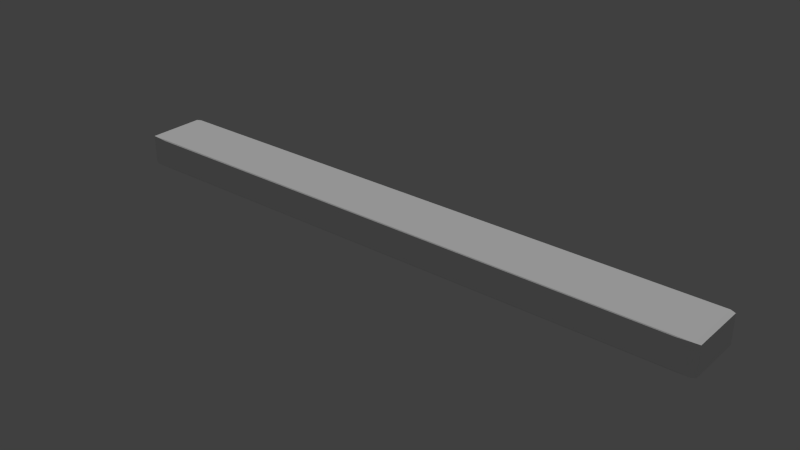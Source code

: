 # Source: 2by4board.blend  (saved by Blender 2.72.0; exported with 4.5.12 LTS)
import bpy
from mathutils import Matrix  # noqa: F401  (used for matrix-valued properties, if any)

bpy.ops.wm.read_factory_settings(use_empty=True)
scene = bpy.context.scene
scene.name = 'Scene'

# ---- collections
col_collection_1 = bpy.data.collections.new('Collection 1'); scene.collection.children.link(col_collection_1)

# ---- materials (node trees are filled in below, after node groups)
mat_material = bpy.data.materials.new('Material')
mat_material.alpha_threshold = 0.0
mat_material.use_transparent_shadow = False
mat_material.roughness = 0.5
mat_material.line_color = (0.0, 0.0, 0.0, 1.0)

# ---- material node trees

# ---- world
world_world = bpy.data.worlds.new('World'); scene.world = world_world
world_world.color = (0.05088, 0.05088, 0.05088)
world_world.use_sun_shadow = False
world_world.sun_shadow_jitter_overblur = 0.0
world_world.cycles.sampling_method = 'MANUAL'
world_world.cycles.sample_map_resolution = 256

# ---- lights
light_hemi = bpy.data.lights.new('Hemi', 'SUN')
light_hemi.transmission_factor = 0.0
light_hemi.angle = 0.1993
light_hemi.energy = 1.0
light_hemi.shadow_buffer_clip_start = 0.5
light_hemi.shadow_soft_size = 0.1
light_hemi.shadow_cascade_max_distance = 1000.0
light_hemi.cycles.use_multiple_importance_sampling = False

# ---- meshes
me_cube = bpy.data.meshes.new('Cube')
me_cube.from_pydata([(9.417, -0.9769, -0.4997), (9.417, 0.9773, -0.4999), (-9.803, -0.936, -0.4999), (-9.391, 0.9375, -0.5), (9.391, 0.9375, 0.5), (-9.424, -0.9756, 0.4999), (9.391, -0.9375, 0.5), (-9.391, 0.9375, 0.5), (10.02, 0.7571, -0.01586), (10.02, -0.3241, -0.2293), (10.02, 0.6608, -0.2777), (10.02, 0.9375, -0.4688), (10.02, 0.3586, 0.1451), (10.02, 0.9375, 0.4688), (10.02, 0.9375, 0.05298), (10.02, -0.4568, 0.1987), (10.02, -0.5524, 0.3601), (10.02, -0.1681, 0.4688), (10.02, -0.9375, 0.4688), (10.02, -0.2646, -0.4688), (10.02, -0.9375, -0.4688), (9.391, -1.0, 0.4688), (9.391, -1.0, -0.4688), (-9.391, -1.0, -0.4688), (-10.02, -0.6797, -0.01123), (-10.02, -0.1931, -0.2099), (-10.02, -0.6216, -0.09753), (-10.02, -0.9375, -0.2338), (-10.02, -0.7728, -0.241), (-10.02, -0.9375, -0.4688), (-10.02, -0.0957, 0.4082), (-10.02, -0.54, 0.05835), (-10.02, -0.4961, 0.3047), (-10.02, -0.5918, 0.2056), (-10.02, -0.418, 0.3828), (-10.02, -0.9375, 0.4688), (-10.02, -0.8291, 0.07813), (-10.02, -0.9375, 0.3213), (-10.02, -0.05847, 0.1278), (-10.02, 0.9375, 0.475), (-10.02, 0.468, -0.2089), (-10.02, 0.4805, -0.03223), (-10.02, 0.7528, -0.1268), (-10.02, 0.9553, -0.4687), (9.391, 1.0, 0.4688), (9.391, 1.0, -0.4688), (-9.391, 1.0, 0.4688), (-9.391, 1.0, -0.4688), (10.02, 0.2646, -0.3286), (-10.02, -0.3152, 0.05054), (-10.02, -0.2109, 0.3115), (-10.02, -0.3398, 0.1841), (-10.02, -0.8125, 0.2139), (9.863, 0.9833, -0.4911), (9.864, -0.9831, -0.4906), (-9.863, -0.9835, 0.4913), (9.863, -0.9835, 0.4914), (-9.859, 0.9844, 0.4889), (-9.391, -1.0, 0.4688), (9.857, 0.9845, 0.4904), (-9.857, -0.9845, -0.4904), (-9.854, 0.9829, -0.4922), (9.506, -0.9842, 0.4921)], [], [(3, 1, 0), (0, 60, 2), (53, 54, 0), (3, 2, 61), (4, 6, 56), (56, 59, 4), (7, 39, 55), (7, 59, 57), (6, 7, 5), (53, 59, 14), (8, 12, 9), (14, 8, 10), (48, 9, 19), (19, 11, 48), (10, 48, 11), (17, 13, 56), (12, 8, 13), (13, 59, 56), (14, 13, 8), (18, 20, 15), (13, 9, 12), (13, 16, 15), (18, 17, 56), (9, 20, 19), (18, 56, 54), (54, 56, 21), (23, 21, 58), (58, 21, 62), (21, 56, 62), (58, 62, 5), (55, 60, 23), (25, 49, 38), (52, 35, 32, 33), (27, 36, 26), (27, 26, 28), (26, 29, 28), (29, 26, 25), (28, 29, 27), (43, 61, 2), (35, 30, 34), (33, 36, 52), (24, 26, 36), (27, 52, 36), (37, 35, 52), (35, 39, 30), (40, 25, 38), (43, 25, 40), (41, 42, 38), (42, 43, 40), (39, 43, 42), (39, 57, 43), (1, 61, 45), (45, 59, 53), (45, 53, 1), (46, 45, 47), (47, 43, 57), (44, 45, 46), (57, 59, 46), (0, 1, 53), (1, 3, 61), (0, 2, 3), (4, 59, 7), (39, 7, 57), (5, 62, 6), (7, 55, 5), (4, 7, 6), (56, 6, 62), (9, 48, 8), (48, 10, 8), (11, 14, 10), (14, 11, 53), (19, 53, 11), (14, 59, 13), (15, 20, 13), (15, 16, 18), (13, 17, 16), (18, 16, 17), (53, 19, 54), (20, 9, 13), (19, 20, 54), (20, 18, 54), (0, 22, 60), (54, 22, 0), (22, 54, 21), (23, 58, 55), (55, 58, 5), (23, 22, 21), (22, 23, 60), (49, 24, 31), (55, 27, 60), (25, 43, 29), (27, 29, 60), (43, 2, 29), (49, 25, 26, 24), (29, 2, 60), (39, 38, 30), (38, 51, 50), (30, 38, 50), (49, 51, 38), (50, 51, 32), (50, 32, 34), (50, 34, 30), (51, 49, 31), (33, 51, 31), (33, 32, 51), (34, 32, 35), (31, 24, 36), (31, 36, 33), (37, 52, 27), (37, 27, 55), (37, 55, 35), (39, 41, 38), (39, 35, 55), (40, 38, 42), (39, 42, 41), (45, 44, 59), (44, 46, 59), (45, 61, 47), (43, 47, 61), (46, 47, 57)])
_uv = me_cube.uv_layers.new(name='UVMap')
_uv.uv.foreach_set('vector', [0.3145, 0.03125, 0.3175, 0.9701, 0.1648, 0.9701, 0.1648, 0.9701, 0.1642, 0.007979, 0.168, 0.01065, 0.318, 0.9923, 0.1643, 0.9924, 0.1648, 0.9701, 0.3145, 0.03125, 0.168, 0.01065, 0.318, 0.008146, 0.1605, 0.03127, 0.01395, 0.03128, 0.01036, 0.007712, 0.01036, 0.007712, 0.1642, 0.008, 0.1605, 0.03127, 0.1605, 0.9687, 0.1605, 0.9999, 0.01036, 0.9922, 0.1605, 0.9687, 0.1642, 0.008, 0.1642, 0.992, 0.01395, 0.03128, 0.1605, 0.9687, 0.01098, 0.9703, 0.3962, 0.9908, 0.473, 0.9905, 0.4388, 0.9986, 0.5084, 0.1035, 0.521, 0.1234, 0.4917, 0.1575, 0.5138, 0.09448, 0.5084, 0.1035, 0.4879, 0.1083, 0.4839, 0.1281, 0.4917, 0.1575, 0.473, 0.1545, 0.473, 0.1545, 0.473, 0.09448, 0.4839, 0.1281, 0.4879, 0.1083, 0.4839, 0.1281, 0.473, 0.09448, 0.07409, 3.368e-06, 0.1605, 0.0, 0.01036, 0.007712, 0.521, 0.1234, 0.5084, 0.1035, 0.5463, 0.09448, 0.1605, 0.0, 0.1642, 0.008, 0.01036, 0.007712, 0.5138, 0.09448, 0.5463, 0.09448, 0.5084, 0.1035, 0.5463, 0.1881, 0.473, 0.1881, 0.5252, 0.1641, 0.5463, 0.09448, 0.4917, 0.1575, 0.521, 0.1234, 0.5463, 0.09448, 0.5378, 0.1689, 0.5252, 0.1641, 0.01394, 5.752e-06, 0.07409, 3.368e-06, 0.01036, 0.007712, 0.4917, 0.1575, 0.473, 0.1881, 0.473, 0.1545, 0.3938, 1.946e-05, 0.3955, 0.007591, 0.3187, 0.007508, 0.3187, 0.007508, 0.3955, 0.007591, 0.3937, 0.03108, 0.3198, 0.9675, 0.3937, 0.03108, 0.3931, 0.9675, 0.3931, 0.9675, 0.3937, 0.03108, 0.3956, 0.0254, 0.3937, 0.03108, 0.3955, 0.007591, 0.3956, 0.0254, 0.3931, 0.9675, 0.3956, 0.0254, 0.3956, 0.9692, 0.3949, 0.9911, 0.3181, 0.9908, 0.3198, 0.9675, 0.5265, 0.05732, 0.5062, 0.06342, 0.5001, 0.0506, 0.4934, 0.08824, 0.4735, 0.09448, 0.4863, 0.07245, 0.494, 0.07722, 0.5284, 0.09448, 0.504, 0.08907, 0.5177, 0.07871, 0.5284, 0.09448, 0.5177, 0.07871, 0.529, 0.08626, 0.5177, 0.07871, 0.5468, 0.09448, 0.529, 0.08626, 0.5468, 0.09448, 0.5177, 0.07871, 0.5265, 0.05732, 0.529, 0.08626, 0.5468, 0.09448, 0.5284, 0.09448, 0.3159, 8.345e-06, 0.318, 0.008146, 0.168, 0.01065, 0.4735, 0.09448, 0.4782, 0.05246, 0.4802, 0.06855, 0.494, 0.07722, 0.504, 0.08907, 0.4934, 0.08824, 0.511, 0.08161, 0.5177, 0.07871, 0.504, 0.08907, 0.5284, 0.09448, 0.4934, 0.08824, 0.504, 0.08907, 0.485, 0.09448, 0.4735, 0.09448, 0.4934, 0.08824, 0.4735, 0.09448, 0.473, 0.0008872, 0.4782, 0.05246, 0.5264, 0.02432, 0.5265, 0.05732, 0.5001, 0.0506, 0.5468, 0.0, 0.5265, 0.05732, 0.5264, 0.02432, 0.5126, 0.0237, 0.52, 0.01011, 0.5001, 0.0506, 0.52, 0.01011, 0.5468, 0.0, 0.5264, 0.02432, 0.473, 0.0008872, 0.5468, 0.0, 0.52, 0.01011, 0.4719, 4.84e-05, 0.473, 0.007792, 0.3981, 0.0, 0.3956, 0.9686, 0.3963, 0.008053, 0.398, 0.9672, 0.398, 0.9672, 0.473, 0.9905, 0.3962, 0.9908, 0.398, 0.9672, 0.3962, 0.9908, 0.3956, 0.9686, 0.4714, 0.03108, 0.398, 0.9672, 0.3981, 0.03108, 0.3981, 0.03108, 0.3981, 0.0, 0.473, 0.007792, 0.4713, 0.9672, 0.398, 0.9672, 0.4714, 0.03108, 0.473, 0.007792, 0.473, 0.9905, 0.4714, 0.03108, 0.1648, 0.9701, 0.3175, 0.9701, 0.318, 0.9923, 0.3175, 0.9701, 0.3145, 0.03125, 0.318, 0.008146, 0.1648, 0.9701, 0.168, 0.01065, 0.3145, 0.03125, 0.1605, 0.03127, 0.1642, 0.008, 0.1605, 0.9687, 0.1605, 0.9999, 0.1605, 0.9687, 0.1642, 0.992, 0.01098, 0.9703, 0.0103, 0.02554, 0.01395, 0.03128, 0.1605, 0.9687, 0.01036, 0.9922, 0.01098, 0.9703, 0.1605, 0.03127, 0.1605, 0.9687, 0.01395, 0.03128, 0.01036, 0.007712, 0.01395, 0.03128, 0.0103, 0.02554, 0.4917, 0.1575, 0.4839, 0.1281, 0.5084, 0.1035, 0.4839, 0.1281, 0.4879, 0.1083, 0.5084, 0.1035, 0.473, 0.09448, 0.5138, 0.09448, 0.4879, 0.1083, 0.4388, 0.9986, 0.398, 0.9986, 0.3962, 0.9908, 0.2204, 1.0, 0.318, 0.9923, 0.3144, 1.0, 0.4388, 0.9986, 0.473, 0.9905, 0.4713, 0.9986, 0.5252, 0.1641, 0.473, 0.1881, 0.5463, 0.09448, 0.5252, 0.1641, 0.5378, 0.1689, 0.5463, 0.1881, 0.5463, 0.09448, 0.5463, 0.1497, 0.5378, 0.1689, 0.5463, 0.1881, 0.5378, 0.1689, 0.5463, 0.1497, 0.318, 0.9923, 0.2204, 1.0, 0.1643, 0.9924, 0.473, 0.1881, 0.4917, 0.1575, 0.5463, 0.09448, 0.2204, 1.0, 0.1678, 1.0, 0.1643, 0.9924, 0.3205, 0.0, 0.3938, 1.946e-05, 0.3187, 0.007508, 0.318, 0.02978, 0.3204, 0.03106, 0.3181, 0.9908, 0.3187, 0.007508, 0.3204, 0.03106, 0.318, 0.02978, 0.3204, 0.03106, 0.3187, 0.007508, 0.3937, 0.03108, 0.3198, 0.9675, 0.3931, 0.9675, 0.3949, 0.9911, 0.3949, 0.9911, 0.3931, 0.9675, 0.3956, 0.9692, 0.3198, 0.9675, 0.3204, 0.03106, 0.3937, 0.03108, 0.3204, 0.03106, 0.3198, 0.9675, 0.3181, 0.9908, 0.5062, 0.06342, 0.511, 0.08161, 0.5056, 0.07464, 0.3949, 0.9911, 0.3382, 0.9989, 0.3181, 0.9908, 0.5265, 0.05732, 0.5468, 0.0, 0.5468, 0.09448, 0.3382, 0.9989, 0.3198, 0.9989, 0.3181, 0.9908, 0.3159, 8.345e-06, 0.168, 0.01065, 0.1679, 0.0, 0.5062, 0.06342, 0.5265, 0.05732, 0.5177, 0.07871, 0.511, 0.08161, 0.1679, 0.0, 0.168, 0.01065, 0.1642, 0.007979, 0.473, 0.0008872, 0.5001, 0.0506, 0.4782, 0.05246, 0.5001, 0.0506, 0.4957, 0.06465, 0.4858, 0.05821, 0.4782, 0.05246, 0.5001, 0.0506, 0.4858, 0.05821, 0.5062, 0.06342, 0.4957, 0.06465, 0.5001, 0.0506, 0.4858, 0.05821, 0.4957, 0.06465, 0.4863, 0.07245, 0.4858, 0.05821, 0.4863, 0.07245, 0.4802, 0.06855, 0.4858, 0.05821, 0.4802, 0.06855, 0.4782, 0.05246, 0.4957, 0.06465, 0.5062, 0.06342, 0.5056, 0.07464, 0.494, 0.07722, 0.4957, 0.06465, 0.5056, 0.07464, 0.494, 0.07722, 0.4863, 0.07245, 0.4957, 0.06465, 0.4802, 0.06855, 0.4863, 0.07245, 0.4735, 0.09448, 0.5056, 0.07464, 0.511, 0.08161, 0.504, 0.08907, 0.5056, 0.07464, 0.504, 0.08907, 0.494, 0.07722, 0.485, 0.09448, 0.4934, 0.08824, 0.5284, 0.09448, 0.3816, 0.9989, 0.3382, 0.9989, 0.3949, 0.9911, 0.3816, 0.9989, 0.3949, 0.9911, 0.3931, 0.9989, 0.473, 0.0008872, 0.5126, 0.0237, 0.5001, 0.0506, 0.1605, 0.9999, 0.01395, 0.9999, 0.01036, 0.9922, 0.5264, 0.02432, 0.5001, 0.0506, 0.52, 0.01011, 0.473, 0.0008872, 0.52, 0.01011, 0.5126, 0.0237, 0.398, 0.9672, 0.4713, 0.9672, 0.473, 0.9905, 0.4713, 0.9672, 0.4714, 0.03108, 0.473, 0.9905, 0.398, 0.9672, 0.3963, 0.008053, 0.3981, 0.03108, 0.3981, 0.0, 0.3981, 0.03108, 0.3963, 0.008053, 0.4714, 0.03108, 0.3981, 0.03108, 0.473, 0.007792])
me_cube.materials.append(mat_material)
me_cube.use_remesh_preserve_volume = False
me_cube.use_remesh_preserve_attributes = False
me_cube.use_mirror_vertex_groups = False
me_cube.update()

# ---- objects
ob_hemi = bpy.data.objects.new('Hemi', light_hemi)
ob_cube = bpy.data.objects.new('Cube', me_cube)

# ---- transforms, parenting, visibility, modifiers, constraints
ob_hemi.location = (-0.4543, -3.508, 11.12)
ob_hemi.lineart.crease_threshold = 0.0
ob_cube.location = (0.0, 0.0, 0.0)
ob_cube.lock_rotations_4d = False
ob_cube.empty_display_type = 'ARROWS'
ob_cube.lineart.crease_threshold = 0.0

# ---- collection membership
col_collection_1.objects.link(ob_hemi)
col_collection_1.objects.link(ob_cube)

# ---- scene / render settings (as saved in the file)
scene.frame_start = 1; scene.frame_end = 250; scene.frame_set(1)
scene.render.engine = 'BLENDER_EEVEE_NEXT'
scene.render.resolution_percentage = 50
scene.render.dither_intensity = 0.0
scene.cycles.use_denoising = False
scene.cycles.samples = 10
scene.cycles.sampling_pattern = 'TABULATED_SOBOL'
scene.cycles.light_sampling_threshold = 0.0
scene.cycles.use_adaptive_sampling = False
scene.cycles.use_light_tree = False
scene.cycles.blur_glossy = 0.0
scene.cycles.pixel_filter_type = 'GAUSSIAN'
scene.cycles.sample_clamp_indirect = 0.0
scene.view_settings.view_transform = 'Standard'
bpy.context.view_layer.update()

# ---- added for rendering (the .blend has no active camera): camera
cam_auto = bpy.data.cameras.new('AutoCamera')
cam_auto.lens = 50.0
cam_auto.sensor_width = 36.0
cam_auto.clip_end = 1000.0
ob_auto_camera = bpy.data.objects.new('AutoCamera', cam_auto)
scene.collection.objects.link(ob_auto_camera)
ob_auto_camera.location = (18.6506, -22.3807, 14.9205)
ob_auto_camera.rotation_euler = (1.09748, -7.21219e-08, 0.694738)
scene.camera = ob_auto_camera
bpy.context.view_layer.update()
